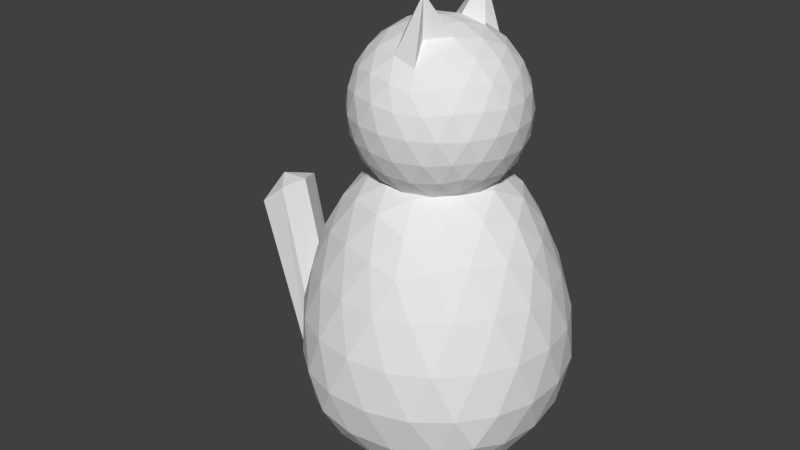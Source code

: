 # Source: Cat.blend  (saved by Blender 2.66.1; exported with 4.5.12 LTS)
import bpy
from mathutils import Matrix  # noqa: F401  (used for matrix-valued properties, if any)

bpy.ops.wm.read_factory_settings(use_empty=True)
scene = bpy.context.scene
scene.name = 'Scene'

# ---- collections
col_collection_1 = bpy.data.collections.new('Collection 1'); scene.collection.children.link(col_collection_1)

# ---- world
world_world = bpy.data.worlds.new('World'); scene.world = world_world
world_world.color = (0.05088, 0.05088, 0.05088)
world_world.use_sun_shadow = False
world_world.sun_shadow_jitter_overblur = 0.0
world_world.cycles.sampling_method = 'MANUAL'
world_world.cycles.sample_map_resolution = 256

# ---- meshes
me_cat_head = bpy.data.meshes.new('Cat head')
me_cat_head.from_pydata([(9.015e-05, -2.65e-05, -0.1105), (0.1835, -0.1332, 0.02954), (-0.06995, -0.2156, 0.02954), (-0.2266, -2.65e-05, 0.02955), (-0.06995, 0.2155, 0.02954), (0.1835, 0.1332, 0.02954), (0.07013, -0.2156, 0.2562), (-0.1833, -0.1332, 0.2562), (-0.1833, 0.1332, 0.2562), (0.07013, 0.2155, 0.2562), (0.2267, -2.65e-05, 0.2562), (9.015e-05, -2.65e-05, 0.3963), (0.05158, -0.03743, -0.1024), (0.1079, -0.07833, -0.07269), (0.1546, -0.1122, -0.02375), (0.1349, -0.1728, 0.01559), (0.0667, -0.205, 0.009648), (-0.00742, -0.219, 0.01559), (-0.05891, -0.1816, -0.02375), (-0.04108, -0.1267, -0.07269), (-0.01958, -0.06055, -0.1024), (0.05158, 0.03738, -0.1024), (0.1079, 0.07828, -0.07269), (0.1546, 0.1122, -0.02375), (0.206, 0.07479, 0.01559), (0.2156, -2.65e-05, 0.009648), (0.206, -0.07484, 0.01559), (-0.1225, -0.1816, 0.01559), (-0.1743, -0.1267, 0.009648), (-0.2105, -0.06055, 0.01559), (-0.1908, -2.65e-05, -0.02374), (-0.1331, -2.65e-05, -0.07269), (-0.06355, -2.65e-05, -0.1024), (-0.2105, 0.0605, 0.01559), (-0.1743, 0.1267, 0.009648), (-0.1225, 0.1816, 0.01559), (-0.05891, 0.1816, -0.02375), (-0.04108, 0.1267, -0.07269), (-0.01958, 0.0605, -0.1024), (-0.00742, 0.219, 0.01559), (0.0667, 0.205, 0.009648), (0.1349, 0.1727, 0.01559), (0.2182, 0.1122, 0.07923), (0.2411, 0.07828, 0.1429), (0.2425, 0.03738, 0.2065), (0.2425, -0.03743, 0.2065), (0.2411, -0.07833, 0.1429), (0.2182, -0.1122, 0.07923), (0.1742, -0.1728, 0.07923), (0.149, -0.205, 0.1429), (0.1106, -0.219, 0.2065), (0.03942, -0.2421, 0.2065), (9.015e-05, -0.2534, 0.1429), (-0.03924, -0.2421, 0.07923), (-0.1104, -0.219, 0.07923), (-0.1489, -0.205, 0.1429), (-0.174, -0.1728, 0.2065), (-0.218, -0.1122, 0.2065), (-0.2409, -0.07833, 0.1429), (-0.2423, -0.03743, 0.07923), (-0.2423, 0.03738, 0.07923), (-0.2409, 0.07828, 0.1429), (-0.218, 0.1122, 0.2065), (-0.174, 0.1727, 0.2065), (-0.1489, 0.205, 0.1429), (-0.1104, 0.219, 0.07923), (-0.03924, 0.2421, 0.07923), (9.015e-05, 0.2534, 0.1429), (0.03942, 0.2421, 0.2065), (0.1106, 0.219, 0.2065), (0.149, 0.205, 0.1429), (0.1742, 0.1727, 0.07923), (0.2107, -0.06055, 0.2702), (0.1745, -0.1267, 0.2761), (0.1227, -0.1816, 0.2702), (0.007601, -0.219, 0.2702), (-0.06652, -0.205, 0.2761), (-0.1347, -0.1728, 0.2702), (-0.2059, -0.07484, 0.2702), (-0.2155, -2.649e-05, 0.2761), (-0.2059, 0.07479, 0.2702), (-0.1347, 0.1727, 0.2702), (-0.06652, 0.205, 0.2761), (0.007601, 0.219, 0.2702), (0.1227, 0.1816, 0.2702), (0.1745, 0.1267, 0.2761), (0.2107, 0.0605, 0.2702), (0.191, -2.65e-05, 0.3095), (0.1333, -2.65e-05, 0.3584), (0.06373, -2.65e-05, 0.3882), (0.01976, -0.06055, 0.3882), (0.04126, -0.1267, 0.4851), (0.05909, -0.1816, 0.3095), (-0.0514, -0.03743, 0.3882), (-0.1077, -0.07833, 0.3584), (-0.1544, -0.1122, 0.3095), (-0.0514, 0.03738, 0.3882), (-0.1077, 0.07828, 0.3584), (-0.1544, 0.1122, 0.3095), (0.01976, 0.0605, 0.3882), (0.04126, 0.1267, 0.4851), (0.05909, 0.1816, 0.3095), (0.01347, -0.1744, -0.04049), (0.03511, -0.1078, -0.08378), (0.09177, -0.149, -0.04049), (0.1701, 0.04114, -0.04049), (0.1701, -0.04119, -0.04049), (0.1134, -2.668e-05, -0.08378), (-0.1616, -0.06664, -0.04049), (-0.09159, -0.06664, -0.08378), (-0.1132, -0.1332, -0.04049), (-0.1132, 0.1332, -0.04049), (-0.09159, 0.06658, -0.08378), (-0.1616, 0.06658, -0.04049), (0.09177, 0.1489, -0.04049), (0.03511, 0.1078, -0.08378), (0.01347, 0.1744, -0.04049), (0.2535, -2.65e-05, 0.1429), (0.2401, -0.04119, 0.07283), (0.2401, 0.04114, 0.07283), (0.0784, -0.241, 0.1429), (0.03511, -0.241, 0.07283), (0.1134, -0.2156, 0.07283), (-0.2049, -0.149, 0.1429), (-0.2183, -0.1078, 0.07283), (-0.1699, -0.1744, 0.07283), (-0.2049, 0.1489, 0.1429), (-0.1699, 0.1744, 0.07283), (-0.2183, 0.1078, 0.07283), (0.0784, 0.241, 0.1429), (0.1134, 0.2155, 0.07283), (0.03511, 0.241, 0.07283), (0.1701, -0.1744, 0.2129), (0.2051, -0.149, 0.1429), (0.2185, -0.1078, 0.2129), (-0.1132, -0.2156, 0.2129), (-0.07822, -0.241, 0.1429), (-0.03493, -0.241, 0.2129), (-0.2399, 0.04114, 0.2129), (-0.2533, -2.66e-05, 0.1429), (-0.2399, -0.04119, 0.2129), (-0.03493, 0.241, 0.2129), (-0.07822, 0.241, 0.1429), (-0.1132, 0.2155, 0.2129), (0.2185, 0.1078, 0.2129), (0.2051, 0.1489, 0.1429), (0.1701, 0.1744, 0.2129), (0.09177, -0.06664, 0.3695), (0.1134, -0.1332, 0.3262), (0.1618, -0.06664, 0.3262), (-0.03493, -0.1078, 0.3695), (-0.09159, -0.149, 0.3262), (-0.01329, -0.1744, 0.3262), (-0.1132, -2.65e-05, 0.3695), (-0.1699, 0.04114, 0.3262), (-0.1699, -0.04119, 0.3262), (-0.03493, 0.1078, 0.3695), (-0.01329, 0.1744, 0.3262), (-0.09159, 0.1489, 0.3262), (0.09177, 0.06658, 0.3695), (0.1618, 0.06658, 0.3262), (0.1134, 0.1332, 0.3262), (0.0351, -0.1215, 0.3634), (0.0351, 0.1215, 0.3634), (0.05017, -0.1542, 0.3973), (0.05017, 0.1541, 0.3973), (0.06651, -0.09668, 0.4273), (0.06651, 0.09663, 0.4273), (-0.2201, -0.02438, 0.02393)], [], [(0, 12, 20), (1, 14, 26), (0, 20, 32), (0, 32, 38), (0, 38, 21), (1, 26, 47), (2, 17, 53), (3, 168, 29, 59), (4, 35, 65), (5, 41, 71), (1, 47, 48), (2, 53, 54), (3, 59, 60), (4, 65, 66), (5, 71, 42), (6, 74, 92), (7, 77, 95), (8, 80, 98), (9, 83, 101), (10, 86, 87), (18, 17, 2), (19, 102, 18), (20, 103, 19), (18, 102, 17), (102, 16, 17), (19, 103, 102), (103, 104, 102), (102, 104, 16), (104, 15, 16), (20, 12, 103), (12, 13, 103), (103, 13, 104), (13, 14, 104), (104, 14, 15), (14, 1, 15), (24, 23, 5), (25, 105, 24), (26, 106, 25), (24, 105, 23), (105, 22, 23), (25, 106, 105), (106, 107, 105), (105, 107, 22), (107, 21, 22), (26, 14, 106), (14, 13, 106), (106, 13, 107), (13, 12, 107), (107, 12, 21), (12, 0, 21), (30, 29, 168, 3), (31, 108, 30), (32, 109, 31), (30, 108, 29), (108, 28, 29), (31, 109, 108), (109, 110, 108), (108, 110, 28), (110, 27, 28), (32, 20, 109), (20, 19, 109), (109, 19, 110), (19, 18, 110), (110, 18, 27), (18, 2, 27), (36, 35, 4), (37, 111, 36), (38, 112, 37), (36, 111, 35), (111, 34, 35), (37, 112, 111), (112, 113, 111), (111, 113, 34), (113, 33, 34), (38, 32, 112), (32, 31, 112), (112, 31, 113), (31, 30, 113), (113, 30, 33), (30, 3, 33), (23, 41, 5), (22, 114, 23), (21, 115, 22), (23, 114, 41), (114, 40, 41), (22, 115, 114), (115, 116, 114), (114, 116, 40), (116, 39, 40), (21, 38, 115), (38, 37, 115), (115, 37, 116), (37, 36, 116), (116, 36, 39), (36, 4, 39), (45, 44, 10), (46, 117, 45), (47, 118, 46), (45, 117, 44), (117, 43, 44), (46, 118, 117), (118, 119, 117), (117, 119, 43), (119, 42, 43), (47, 26, 118), (26, 25, 118), (118, 25, 119), (25, 24, 119), (119, 24, 42), (24, 5, 42), (51, 50, 6), (52, 120, 51), (53, 121, 52), (51, 120, 50), (120, 49, 50), (52, 121, 120), (121, 122, 120), (120, 122, 49), (122, 48, 49), (53, 17, 121), (17, 16, 121), (121, 16, 122), (16, 15, 122), (122, 15, 48), (15, 1, 48), (57, 56, 7), (58, 123, 57), (59, 124, 58), (57, 123, 56), (123, 55, 56), (58, 124, 123), (124, 125, 123), (123, 125, 55), (125, 54, 55), (59, 29, 124), (29, 28, 124), (124, 28, 125), (28, 27, 125), (125, 27, 54), (27, 2, 54), (63, 62, 8), (64, 126, 63), (65, 127, 64), (63, 126, 62), (126, 61, 62), (64, 127, 126), (127, 128, 126), (126, 128, 61), (128, 60, 61), (65, 35, 127), (35, 34, 127), (127, 34, 128), (34, 33, 128), (128, 33, 60), (33, 3, 60), (69, 68, 9), (70, 129, 69), (71, 130, 70), (69, 129, 68), (129, 67, 68), (70, 130, 129), (130, 131, 129), (129, 131, 67), (131, 66, 67), (71, 41, 130), (41, 40, 130), (130, 40, 131), (40, 39, 131), (131, 39, 66), (39, 4, 66), (50, 74, 6), (49, 132, 50), (48, 133, 49), (50, 132, 74), (132, 73, 74), (49, 133, 132), (133, 134, 132), (132, 134, 73), (134, 72, 73), (48, 47, 133), (47, 46, 133), (133, 46, 134), (46, 45, 134), (134, 45, 72), (45, 10, 72), (56, 77, 7), (55, 135, 56), (54, 136, 55), (56, 135, 77), (135, 76, 77), (55, 136, 135), (136, 137, 135), (135, 137, 76), (137, 75, 76), (54, 53, 136), (53, 52, 136), (136, 52, 137), (52, 51, 137), (137, 51, 75), (51, 6, 75), (62, 80, 8), (61, 138, 62), (60, 139, 61), (62, 138, 80), (138, 79, 80), (61, 139, 138), (139, 140, 138), (138, 140, 79), (140, 78, 79), (60, 59, 139), (59, 58, 139), (139, 58, 140), (58, 57, 140), (140, 57, 78), (57, 7, 78), (68, 83, 9), (67, 141, 68), (66, 142, 67), (68, 141, 83), (141, 82, 83), (67, 142, 141), (142, 143, 141), (141, 143, 82), (143, 81, 82), (66, 65, 142), (65, 64, 142), (142, 64, 143), (64, 63, 143), (143, 63, 81), (63, 8, 81), (44, 86, 10), (43, 144, 44), (42, 145, 43), (44, 144, 86), (144, 85, 86), (43, 145, 144), (145, 146, 144), (144, 146, 85), (146, 84, 85), (42, 71, 145), (71, 70, 145), (145, 70, 146), (70, 69, 146), (146, 69, 84), (69, 9, 84), (90, 89, 11), (91, 166, 147, 90), (92, 148, 162), (90, 147, 89), (147, 88, 89), (162, 148, 147), (148, 149, 147), (147, 149, 88), (149, 87, 88), (92, 74, 148), (74, 73, 148), (148, 73, 149), (73, 72, 149), (149, 72, 87), (72, 10, 87), (93, 90, 11), (94, 150, 93), (95, 151, 94), (93, 150, 90), (150, 91, 90), (94, 151, 150), (151, 152, 150), (150, 152, 91), (152, 92, 164, 91), (95, 77, 151), (77, 76, 151), (151, 76, 152), (76, 75, 152), (152, 75, 92), (75, 6, 92), (96, 93, 11), (97, 153, 96), (98, 154, 97), (96, 153, 93), (153, 94, 93), (97, 154, 153), (154, 155, 153), (153, 155, 94), (155, 95, 94), (98, 80, 154), (80, 79, 154), (154, 79, 155), (79, 78, 155), (155, 78, 95), (78, 7, 95), (99, 96, 11), (100, 156, 99), (101, 157, 100, 165), (99, 156, 96), (156, 97, 96), (100, 157, 156), (157, 158, 156), (156, 158, 97), (158, 98, 97), (101, 83, 157), (83, 82, 157), (157, 82, 158), (82, 81, 158), (158, 81, 98), (81, 8, 98), (89, 99, 11), (88, 159, 89), (87, 160, 88), (89, 159, 99), (159, 167, 100, 99), (88, 160, 159), (160, 161, 159), (167, 163, 100), (161, 101, 163), (87, 86, 160), (86, 85, 160), (160, 85, 161), (85, 84, 161), (161, 84, 101), (84, 9, 101), (163, 165, 100), (164, 162, 91), (91, 162, 166), (167, 159, 163), (166, 162, 147), (159, 161, 163), (101, 165, 163), (164, 92, 162)])
me_cat_head.use_remesh_preserve_volume = False
me_cat_head.use_remesh_preserve_attributes = False
me_cat_head.use_mirror_vertex_groups = False
me_cat_head.update()
me_cat_body = bpy.data.meshes.new('Cat body')
me_cat_body.from_pydata([(4.074e-07, -7.259e-08, -0.0007291), (0.3122, -0.2268, 0.2963), (-0.1193, -0.367, 0.2963), (-0.3859, -7.077e-08, 0.2963), (-0.1193, 0.367, 0.2963), (0.3122, 0.2268, 0.2963), (0.09929, -0.3056, 0.7772), (-0.26, -0.1889, 0.7772), (-0.26, 0.1889, 0.7772), (0.09929, 0.3056, 0.7772), (0.3213, -4.973e-08, 0.7772), (-3.832e-07, -1.241e-08, 0.9709), (0.0851, -0.06183, 0.02287), (0.1817, -0.132, 0.09077), (0.2639, -0.1918, 0.1915), (0.2296, -0.2885, 0.2713), (0.1108, -0.341, 0.2611), (-0.01618, -0.3683, 0.2713), (-0.1008, -0.3103, 0.1915), (-0.0694, -0.2136, 0.09077), (-0.0325, -0.1, 0.02287), (0.0851, 0.06183, 0.02287), (0.1817, 0.132, 0.09077), (0.2639, 0.1918, 0.1915), (0.3453, 0.1292, 0.2713), (0.3585, -6.203e-08, 0.2611), (0.3453, -0.1292, 0.2713), (-0.2034, -0.3075, 0.2713), (-0.29, -0.2107, 0.2611), (-0.3553, -0.09843, 0.2713), (-0.3263, -9.93e-08, 0.1915), (-0.5193, -9.93e-08, 0.7789), (-0.1052, -9.808e-08, 0.02287), (-0.3553, 0.09843, 0.2713), (-0.29, 0.2107, 0.2611), (-0.2034, 0.3075, 0.2713), (-0.1008, 0.3103, 0.1915), (-0.0694, 0.2136, 0.09077), (-0.0325, 0.1, 0.02287), (-0.01618, 0.3683, 0.2713), (0.1108, 0.341, 0.2611), (0.2296, 0.2885, 0.2713), (0.3554, 0.1851, 0.4003), (0.3708, 0.1209, 0.5372), (0.3534, 0.05326, 0.6741), (0.3534, -0.05326, 0.6741), (0.3708, -0.1209, 0.5372), (0.3554, -0.1851, 0.4003), (0.2859, -0.2808, 0.4003), (0.2295, -0.3153, 0.5372), (0.1598, -0.3196, 0.6741), (0.05855, -0.3525, 0.6741), (-0.0003842, -0.39, 0.5372), (-0.06623, -0.3952, 0.4003), (-0.1787, -0.3586, 0.4003), (-0.2289, -0.3157, 0.5372), (-0.2546, -0.2508, 0.6741), (-0.3172, -0.1646, 0.6741), (-0.371, -0.1201, 0.5372), (-0.3963, -0.05914, 0.4003), (-0.3963, 0.05914, 0.4003), (-0.371, 0.1201, 0.5372), (-0.3172, 0.1646, 0.6741), (-0.2546, 0.2508, 0.6741), (-0.2289, 0.3157, 0.5372), (-0.1787, 0.3586, 0.4003), (-0.06623, 0.3952, 0.4003), (-0.0003842, 0.39, 0.5372), (0.05855, 0.3525, 0.6741), (0.1598, 0.3196, 0.6741), (0.2295, 0.3153, 0.5372), (0.2859, 0.2808, 0.4003), (0.295, -0.08239, 0.801), (0.2416, -0.1756, 0.8102), (0.1695, -0.2551, 0.801), (0.01282, -0.3061, 0.801), (-0.0923, -0.2841, 0.8102), (-0.1903, -0.2401, 0.801), (-0.2871, -0.1068, 0.801), (-0.2987, -2.927e-08, 0.8102), (-0.2871, 0.1068, 0.801), (-0.1903, 0.2401, 0.801), (-0.0923, 0.2841, 0.8102), (0.01282, 0.3061, 0.801), (0.1695, 0.2551, 0.801), (0.2416, 0.1756, 0.8102), (0.295, 0.08239, 0.801), (0.2655, -3.497e-08, 0.876), (0.1864, -2.11e-08, 0.9528), (0.09043, -1.616e-08, 0.9737), (0.02794, -0.086, 0.9737), (0.05761, -0.1773, 0.9528), (0.08205, -0.2525, 0.876), (-0.07316, -0.05315, 0.9737), (-0.1508, -0.1096, 0.9528), (-0.2148, -0.1561, 0.876), (-0.07316, 0.05315, 0.9737), (-0.1508, 0.1096, 0.9528), (-0.2148, 0.1561, 0.876), (0.02794, 0.086, 0.9737), (0.05761, 0.1773, 0.9528), (0.08205, 0.2525, 0.876), (0.02398, -0.2921, 0.1562), (0.05965, -0.1836, 0.06899), (0.1523, -0.2504, 0.1562), (0.2852, 0.06745, 0.1562), (0.2852, -0.06745, 0.1562), (0.193, -6.172e-08, 0.06899), (-0.2704, -0.1131, 0.1562), (-0.1562, -0.1135, 0.06899), (-0.1911, -0.2222, 0.1562), (-0.1911, 0.2222, 0.1562), (-0.1562, 0.1135, 0.06899), (-0.2704, 0.1131, 0.1562), (0.1523, 0.2504, 0.1562), (0.05965, 0.1836, 0.06899), (0.02398, 0.2921, 0.1562), (0.3896, -5.668e-08, 0.5348), (0.3889, -0.06507, 0.3932), (0.3889, 0.06507, 0.3932), (0.1204, -0.3705, 0.5348), (0.0583, -0.39, 0.3932), (0.1821, -0.3498, 0.3932), (-0.3152, -0.229, 0.5348), (-0.3529, -0.176, 0.3932), (-0.2764, -0.2812, 0.3932), (-0.3152, 0.229, 0.5348), (-0.2764, 0.2812, 0.3932), (-0.3529, 0.176, 0.3932), (0.1204, 0.3705, 0.5348), (0.1821, 0.3498, 0.3932), (0.0583, 0.39, 0.3932), (0.2476, -0.2512, 0.6808), (0.3158, -0.2294, 0.5397), (0.3154, -0.1579, 0.6808), (-0.1624, -0.3131, 0.6808), (-0.1206, -0.3713, 0.5397), (-0.05268, -0.3487, 0.6808), (-0.3479, 0.05766, 0.6808), (-0.3904, -4.78e-08, 0.5397), (-0.3479, -0.05766, 0.6808), (-0.05268, 0.3487, 0.6808), (-0.1206, 0.3713, 0.5397), (-0.1624, 0.3131, 0.6808), (0.3154, 0.1579, 0.6808), (0.3158, 0.2294, 0.5397), (0.2476, 0.2512, 0.6808), (0.1309, -0.0951, 0.9634), (0.1566, -0.1818, 0.9058), (0.2213, -0.09272, 0.9058), (-0.05, -0.1539, 0.9634), (-0.1245, -0.2051, 0.9058), (-0.0198, -0.2391, 0.9058), (-0.1618, -1.425e-08, 0.9634), (-0.2335, 0.05505, 0.9058), (-0.2335, -0.05505, 0.9058), (-0.05, 0.1539, 0.9634), (-0.0198, 0.2391, 0.9058), (-0.1245, 0.2051, 0.9058), (0.1309, 0.0951, 0.9634), (0.2213, 0.09272, 0.9058), (0.1566, 0.1818, 0.9058), (-0.3841, -9.976e-08, 0.2091), (-0.4867, -9.898e-08, 0.1324), (-0.4141, -0.07222, 0.1716), (-0.4585, -0.07247, 0.1482), (-0.4585, 0.07247, 0.1482), (-0.4141, 0.07222, 0.1716), (-0.6107, -1.165e-07, 0.7745), (-0.6678, -9.808e-08, 0.6447), (-0.5496, -0.07074, 0.7642), (-0.6264, -0.07963, 0.6996), (-0.6264, 0.07963, 0.6996), (-0.5496, 0.07074, 0.7642)], [], [(0, 12, 20), (1, 14, 26), (0, 20, 32), (0, 32, 38), (0, 38, 21), (1, 26, 47), (2, 17, 53), (3, 29, 59), (4, 35, 65), (5, 41, 71), (1, 47, 48), (2, 53, 54), (3, 59, 60), (4, 65, 66), (5, 71, 42), (6, 74, 92), (7, 77, 95), (8, 80, 98), (9, 83, 101), (10, 86, 87), (18, 17, 2), (19, 102, 18), (20, 103, 19), (18, 102, 17), (102, 16, 17), (19, 103, 102), (103, 104, 102), (102, 104, 16), (104, 15, 16), (20, 12, 103), (12, 13, 103), (103, 13, 104), (13, 14, 104), (104, 14, 15), (14, 1, 15), (24, 23, 5), (25, 105, 24), (26, 106, 25), (24, 105, 23), (105, 22, 23), (25, 106, 105), (106, 107, 105), (105, 107, 22), (107, 21, 22), (26, 14, 106), (14, 13, 106), (106, 13, 107), (13, 12, 107), (107, 12, 21), (12, 0, 21), (30, 29, 3), (109, 108, 164, 165), (113, 112, 166, 167), (30, 108, 29), (108, 28, 29), (108, 30, 162, 164), (109, 110, 108), (108, 110, 28), (110, 27, 28), (32, 20, 109), (20, 19, 109), (109, 19, 110), (19, 18, 110), (110, 18, 27), (18, 2, 27), (36, 35, 4), (37, 111, 36), (38, 112, 37), (36, 111, 35), (111, 34, 35), (37, 112, 111), (112, 113, 111), (111, 113, 34), (113, 33, 34), (38, 32, 112), (30, 113, 167, 162), (112, 32, 163, 166), (32, 109, 165, 163), (113, 30, 33), (30, 3, 33), (23, 41, 5), (22, 114, 23), (21, 115, 22), (23, 114, 41), (114, 40, 41), (22, 115, 114), (115, 116, 114), (114, 116, 40), (116, 39, 40), (21, 38, 115), (38, 37, 115), (115, 37, 116), (37, 36, 116), (116, 36, 39), (36, 4, 39), (45, 44, 10), (46, 117, 45), (47, 118, 46), (45, 117, 44), (117, 43, 44), (46, 118, 117), (118, 119, 117), (117, 119, 43), (119, 42, 43), (47, 26, 118), (26, 25, 118), (118, 25, 119), (25, 24, 119), (119, 24, 42), (24, 5, 42), (51, 50, 6), (52, 120, 51), (53, 121, 52), (51, 120, 50), (120, 49, 50), (52, 121, 120), (121, 122, 120), (120, 122, 49), (122, 48, 49), (53, 17, 121), (17, 16, 121), (121, 16, 122), (16, 15, 122), (122, 15, 48), (15, 1, 48), (57, 56, 7), (58, 123, 57), (59, 124, 58), (57, 123, 56), (123, 55, 56), (58, 124, 123), (124, 125, 123), (123, 125, 55), (125, 54, 55), (59, 29, 124), (29, 28, 124), (124, 28, 125), (28, 27, 125), (125, 27, 54), (27, 2, 54), (63, 62, 8), (64, 126, 63), (65, 127, 64), (63, 126, 62), (126, 61, 62), (64, 127, 126), (127, 128, 126), (126, 128, 61), (128, 60, 61), (65, 35, 127), (35, 34, 127), (127, 34, 128), (34, 33, 128), (128, 33, 60), (33, 3, 60), (69, 68, 9), (70, 129, 69), (71, 130, 70), (69, 129, 68), (129, 67, 68), (70, 130, 129), (130, 131, 129), (129, 131, 67), (131, 66, 67), (71, 41, 130), (41, 40, 130), (130, 40, 131), (40, 39, 131), (131, 39, 66), (39, 4, 66), (50, 74, 6), (49, 132, 50), (48, 133, 49), (50, 132, 74), (132, 73, 74), (49, 133, 132), (133, 134, 132), (132, 134, 73), (134, 72, 73), (48, 47, 133), (47, 46, 133), (133, 46, 134), (46, 45, 134), (134, 45, 72), (45, 10, 72), (56, 77, 7), (55, 135, 56), (54, 136, 55), (56, 135, 77), (135, 76, 77), (55, 136, 135), (136, 137, 135), (135, 137, 76), (137, 75, 76), (54, 53, 136), (53, 52, 136), (136, 52, 137), (52, 51, 137), (137, 51, 75), (51, 6, 75), (62, 80, 8), (61, 138, 62), (60, 139, 61), (62, 138, 80), (138, 79, 80), (61, 139, 138), (139, 140, 138), (138, 140, 79), (140, 78, 79), (60, 59, 139), (59, 58, 139), (139, 58, 140), (58, 57, 140), (140, 57, 78), (57, 7, 78), (68, 83, 9), (67, 141, 68), (66, 142, 67), (68, 141, 83), (141, 82, 83), (67, 142, 141), (142, 143, 141), (141, 143, 82), (143, 81, 82), (66, 65, 142), (65, 64, 142), (142, 64, 143), (64, 63, 143), (143, 63, 81), (63, 8, 81), (44, 86, 10), (43, 144, 44), (42, 145, 43), (44, 144, 86), (144, 85, 86), (43, 145, 144), (145, 146, 144), (144, 146, 85), (146, 84, 85), (42, 71, 145), (71, 70, 145), (145, 70, 146), (70, 69, 146), (146, 69, 84), (69, 9, 84), (90, 89, 11), (91, 147, 90), (92, 148, 91), (90, 147, 89), (147, 88, 89), (91, 148, 147), (148, 149, 147), (147, 149, 88), (149, 87, 88), (92, 74, 148), (74, 73, 148), (148, 73, 149), (73, 72, 149), (149, 72, 87), (72, 10, 87), (93, 90, 11), (94, 150, 93), (95, 151, 94), (93, 150, 90), (150, 91, 90), (94, 151, 150), (151, 152, 150), (150, 152, 91), (152, 92, 91), (95, 77, 151), (77, 76, 151), (151, 76, 152), (76, 75, 152), (152, 75, 92), (75, 6, 92), (96, 93, 11), (97, 153, 96), (98, 154, 97), (96, 153, 93), (153, 94, 93), (97, 154, 153), (154, 155, 153), (153, 155, 94), (155, 95, 94), (98, 80, 154), (80, 79, 154), (154, 79, 155), (79, 78, 155), (155, 78, 95), (78, 7, 95), (99, 96, 11), (100, 156, 99), (101, 157, 100), (99, 156, 96), (156, 97, 96), (100, 157, 156), (157, 158, 156), (156, 158, 97), (158, 98, 97), (101, 83, 157), (83, 82, 157), (157, 82, 158), (82, 81, 158), (158, 81, 98), (81, 8, 98), (89, 99, 11), (88, 159, 89), (87, 160, 88), (89, 159, 99), (159, 100, 99), (88, 160, 159), (160, 161, 159), (159, 161, 100), (161, 101, 100), (87, 86, 160), (86, 85, 160), (160, 85, 161), (85, 84, 161), (161, 84, 101), (84, 9, 101), (166, 163, 169, 172), (165, 164, 170, 171), (163, 165, 171, 169), (167, 166, 172, 173), (164, 162, 31, 170), (162, 167, 173, 31), (168, 170, 31), (169, 171, 168), (168, 171, 170), (169, 168, 172), (172, 168, 173), (168, 31, 173)])
me_cat_body.use_remesh_preserve_volume = False
me_cat_body.use_remesh_preserve_attributes = False
me_cat_body.use_mirror_vertex_groups = False
me_cat_body.update()

# ---- objects
ob_cat_head = bpy.data.objects.new('Cat head', me_cat_head)
ob_cat_body = bpy.data.objects.new('Cat body', me_cat_body)

# ---- transforms, parenting, visibility, modifiers, constraints
ob_cat_head.location = (0.0, 0.0, 1.0)
ob_cat_head.lineart.crease_threshold = 0.0
ob_cat_body.location = (0.0, 0.0, 0.0)
ob_cat_body.lineart.crease_threshold = 0.0

# ---- collection membership
col_collection_1.objects.link(ob_cat_head)
col_collection_1.objects.link(ob_cat_body)

# ---- scene / render settings (as saved in the file)
scene.frame_start = 1; scene.frame_end = 250; scene.frame_set(1)
scene.render.engine = 'BLENDER_EEVEE_NEXT'
scene.render.image_settings.color_mode = 'RGB'
scene.render.image_settings.compression = 90
scene.render.resolution_percentage = 50
scene.render.dither_intensity = 0.0
scene.render.bake_margin = 2
scene.cycles.use_denoising = False
scene.cycles.samples = 10
scene.cycles.sampling_pattern = 'TABULATED_SOBOL'
scene.cycles.light_sampling_threshold = 0.0
scene.cycles.use_adaptive_sampling = False
scene.cycles.use_light_tree = False
scene.cycles.blur_glossy = 0.0
scene.cycles.volume_bounces = 1
scene.cycles.pixel_filter_type = 'GAUSSIAN'
scene.cycles.sample_clamp_indirect = 0.0
scene.view_settings.view_transform = 'Standard'
bpy.context.view_layer.update()

# ---- added for rendering (the .blend has no active camera and no usable light): camera, sun
cam_auto = bpy.data.cameras.new('AutoCamera')
cam_auto.lens = 50.0
cam_auto.sensor_width = 36.0
cam_auto.clip_end = 1000.0
ob_auto_camera = bpy.data.objects.new('AutoCamera', cam_auto)
scene.collection.objects.link(ob_auto_camera)
ob_auto_camera.location = (1.69987, -2.20678, 2.21339)
ob_auto_camera.rotation_euler = (1.09748, -7.21219e-08, 0.694738)
scene.camera = ob_auto_camera
light_auto_sun = bpy.data.lights.new('AutoSun', 'SUN')
light_auto_sun.energy = 3.0
light_auto_sun.angle = 0.0523599
ob_auto_sun = bpy.data.objects.new('AutoSun', light_auto_sun)
scene.collection.objects.link(ob_auto_sun)
ob_auto_sun.rotation_euler = (0.872665, 0.174533, 0.523599)
bpy.context.view_layer.update()
